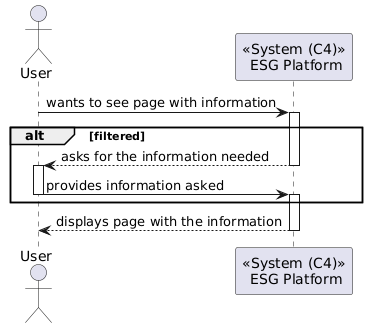

The diagram above was rendered by PlantUML. Its source (embedded in the PNG):
@startuml
actor       User       as USER
participant "<<System (C4)>>\n ESG Platform" as ESG


USER -> ESG : wants to see page with information
activate ESG

alt filtered

ESG --> USER : asks for the information needed
deactivate ESG
activate USER

USER -> ESG : provides information asked
deactivate USER
activate ESG
end alt

ESG --> USER : displays page with the information
deactivate ESG
@enduml